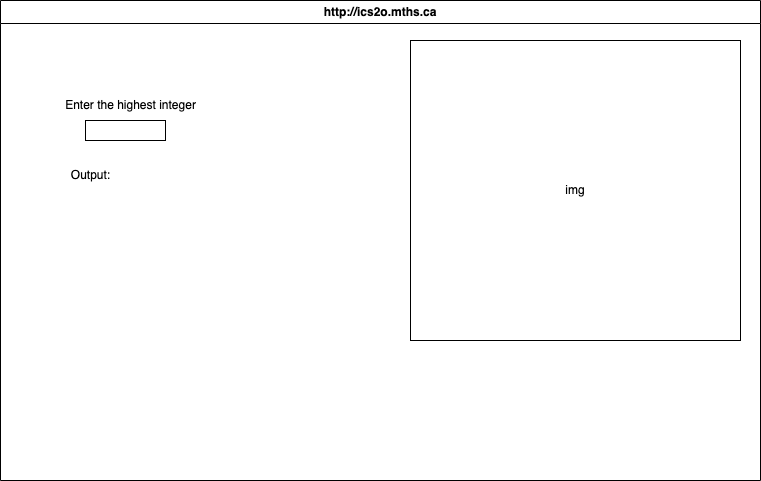

The diagram above was exported from draw.io. Its source (the exported page's mxGraphModel, read from the mxfile embedded in the PNG):
<mxGraphModel dx="1086" dy="751" grid="1" gridSize="10" guides="1" tooltips="1" connect="1" arrows="1" fold="1" page="1" pageScale="1" pageWidth="850" pageHeight="1100" math="0" shadow="0">
  <root>
    <mxCell id="0" />
    <mxCell id="1" parent="0" />
    <mxCell id="7" value="http://ics2o.mths.ca" style="swimlane;whiteSpace=wrap;html=1;" parent="1" vertex="1">
      <mxGeometry x="40" y="40" width="760" height="480" as="geometry" />
    </mxCell>
    <mxCell id="11" value="img" style="whiteSpace=wrap;html=1;" vertex="1" parent="7">
      <mxGeometry x="410" y="40" width="330" height="300" as="geometry" />
    </mxCell>
    <mxCell id="8" value="Enter the highest integer" style="text;html=1;align=center;verticalAlign=middle;resizable=0;points=[];autosize=1;strokeColor=none;fillColor=none;" parent="1" vertex="1">
      <mxGeometry x="95" y="130" width="150" height="30" as="geometry" />
    </mxCell>
    <mxCell id="9" value="Output:" style="text;html=1;align=center;verticalAlign=middle;resizable=0;points=[];autosize=1;strokeColor=none;fillColor=none;" parent="1" vertex="1">
      <mxGeometry x="100" y="200" width="60" height="30" as="geometry" />
    </mxCell>
    <mxCell id="10" value="" style="whiteSpace=wrap;html=1;" parent="1" vertex="1">
      <mxGeometry x="125" y="160" width="80" height="20" as="geometry" />
    </mxCell>
  </root>
</mxGraphModel>